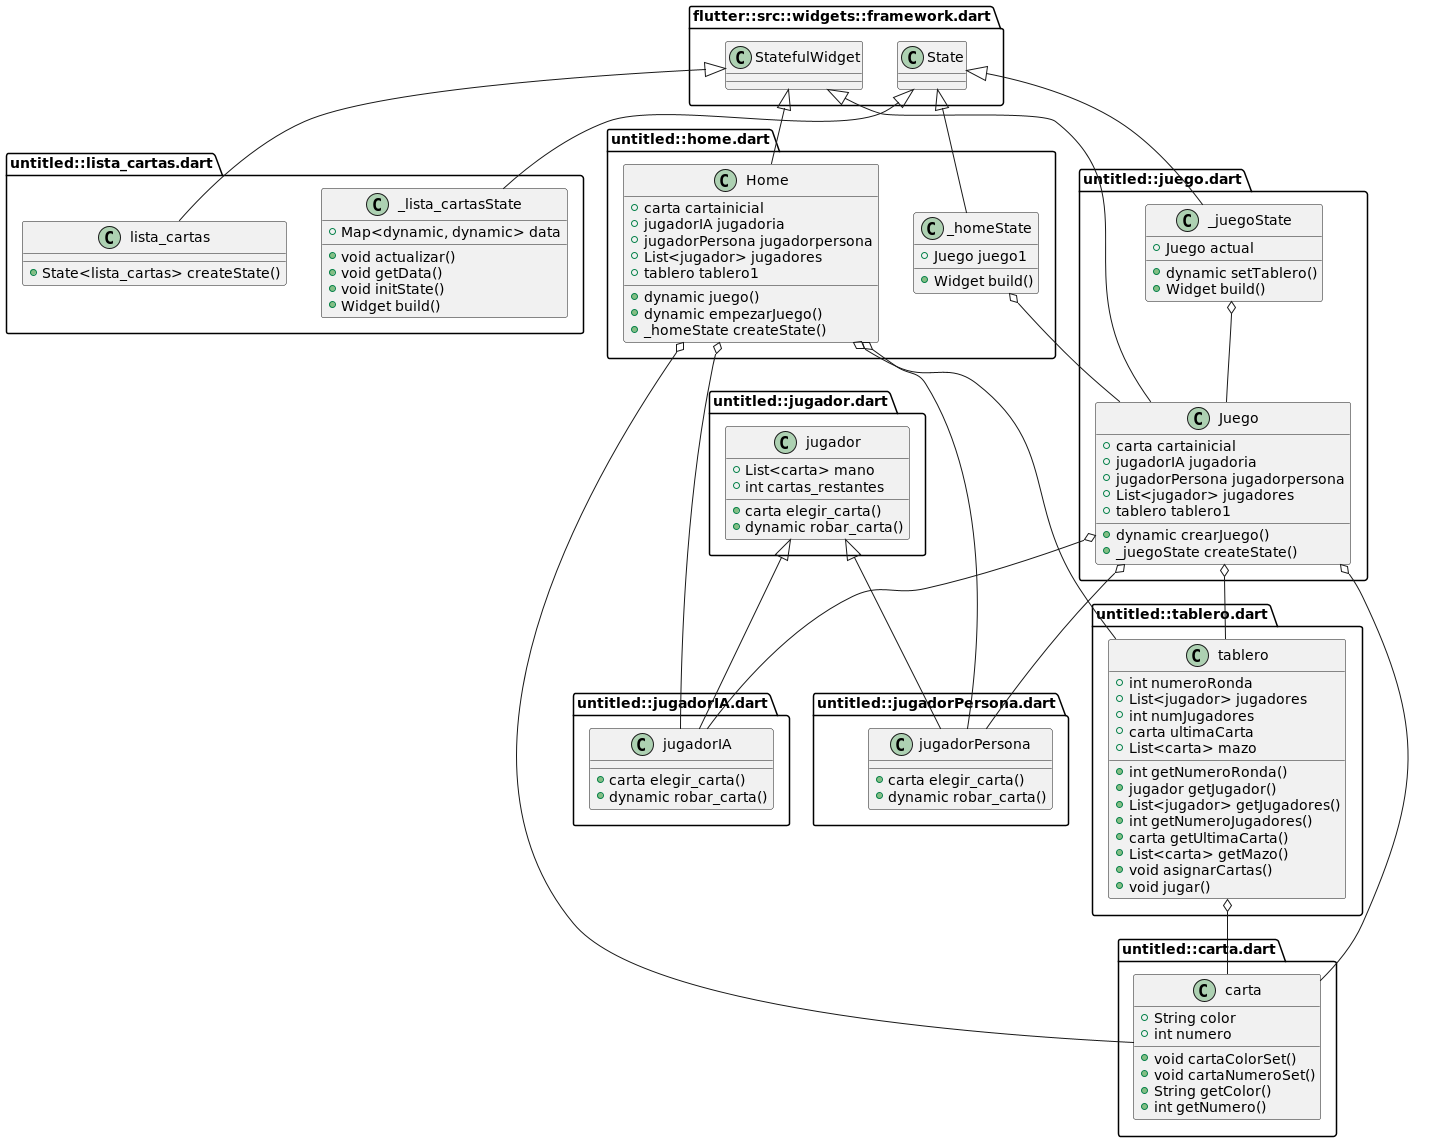

The diagram above was rendered by PlantUML. Its source (embedded in the PNG):
@startuml
set namespaceSeparator ::

class "untitled::lista_cartas.dart::lista_cartas" {
  +State<lista_cartas> createState()
}

"flutter::src::widgets::framework.dart::StatefulWidget" <|-- "untitled::lista_cartas.dart::lista_cartas"

class "untitled::lista_cartas.dart::_lista_cartasState" {
  +Map<dynamic, dynamic> data
  +void actualizar()
  +void getData()
  +void initState()
  +Widget build()
}

"flutter::src::widgets::framework.dart::State" <|-- "untitled::lista_cartas.dart::_lista_cartasState"

class "untitled::jugadorIA.dart::jugadorIA" {
  +carta elegir_carta()
  +dynamic robar_carta()
}

"untitled::jugador.dart::jugador" <|-- "untitled::jugadorIA.dart::jugadorIA"

class "untitled::jugador.dart::jugador" {
  +List<carta> mano
  +int cartas_restantes
  +carta elegir_carta()
  +dynamic robar_carta()
}

class "untitled::home.dart::Home" {
  +carta cartainicial
  +jugadorIA jugadoria
  +jugadorPersona jugadorpersona
  +List<jugador> jugadores
  +tablero tablero1
  +dynamic juego()
  +dynamic empezarJuego()
  +_homeState createState()
}

"untitled::home.dart::Home" o-- "untitled::carta.dart::carta"
"untitled::home.dart::Home" o-- "untitled::jugadorIA.dart::jugadorIA"
"untitled::home.dart::Home" o-- "untitled::jugadorPersona.dart::jugadorPersona"
"untitled::home.dart::Home" o-- "untitled::tablero.dart::tablero"
"flutter::src::widgets::framework.dart::StatefulWidget" <|-- "untitled::home.dart::Home"

class "untitled::home.dart::_homeState" {
  +Juego juego1
  +Widget build()
}

"untitled::home.dart::_homeState" o-- "untitled::juego.dart::Juego"
"flutter::src::widgets::framework.dart::State" <|-- "untitled::home.dart::_homeState"

class "untitled::carta.dart::carta" {
  +String color
  +int numero
  +void cartaColorSet()
  +void cartaNumeroSet()
  +String getColor()
  +int getNumero()
}

class "untitled::juego.dart::Juego" {
  +carta cartainicial
  +jugadorIA jugadoria
  +jugadorPersona jugadorpersona
  +List<jugador> jugadores
  +tablero tablero1
  +dynamic crearJuego()
  +_juegoState createState()
}

"untitled::juego.dart::Juego" o-- "untitled::carta.dart::carta"
"untitled::juego.dart::Juego" o-- "untitled::jugadorIA.dart::jugadorIA"
"untitled::juego.dart::Juego" o-- "untitled::jugadorPersona.dart::jugadorPersona"
"untitled::juego.dart::Juego" o-- "untitled::tablero.dart::tablero"
"flutter::src::widgets::framework.dart::StatefulWidget" <|-- "untitled::juego.dart::Juego"

class "untitled::juego.dart::_juegoState" {
  +Juego actual
  +dynamic setTablero()
  +Widget build()
}

"untitled::juego.dart::_juegoState" o-- "untitled::juego.dart::Juego"
"flutter::src::widgets::framework.dart::State" <|-- "untitled::juego.dart::_juegoState"

class "untitled::jugadorPersona.dart::jugadorPersona" {
  +carta elegir_carta()
  +dynamic robar_carta()
}

"untitled::jugador.dart::jugador" <|-- "untitled::jugadorPersona.dart::jugadorPersona"

class "untitled::tablero.dart::tablero" {
  +int numeroRonda
  +List<jugador> jugadores
  +int numJugadores
  +carta ultimaCarta
  +List<carta> mazo
  +int getNumeroRonda()
  +jugador getJugador()
  +List<jugador> getJugadores()
  +int getNumeroJugadores()
  +carta getUltimaCarta()
  +List<carta> getMazo()
  +void asignarCartas()
  +void jugar()
}

"untitled::tablero.dart::tablero" o-- "untitled::carta.dart::carta"


@enduml